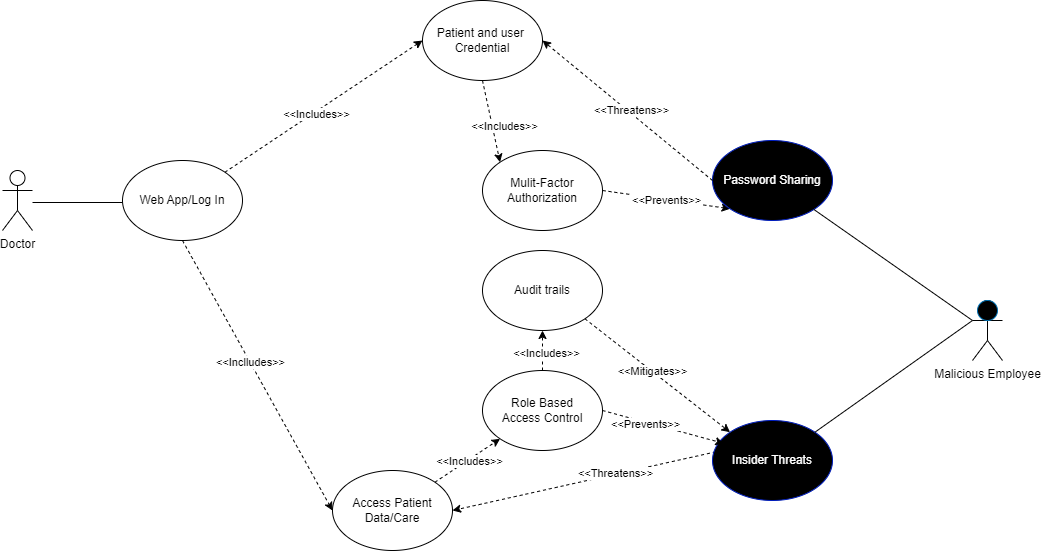

The diagram above was exported from draw.io. Its source (the exported page's mxGraphModel, read from the mxfile embedded in the PNG):
<mxGraphModel dx="1221" dy="638" grid="1" gridSize="10" guides="1" tooltips="1" connect="1" arrows="1" fold="1" page="1" pageScale="1" pageWidth="850" pageHeight="1100" math="0" shadow="0">
  <root>
    <mxCell id="0" />
    <mxCell id="1" parent="0" />
    <mxCell id="SSoZlEEdxV4zL4xD8buy-2" value="Doctor" style="shape=umlActor;verticalLabelPosition=bottom;verticalAlign=top;html=1;outlineConnect=0;fillColor=#FFFFFF;" parent="1" vertex="1">
      <mxGeometry x="80" y="180" width="30" height="60" as="geometry" />
    </mxCell>
    <mxCell id="SSoZlEEdxV4zL4xD8buy-3" value="" style="endArrow=none;html=1;" parent="1" edge="1">
      <mxGeometry width="50" height="50" relative="1" as="geometry">
        <mxPoint x="110" y="212" as="sourcePoint" />
        <mxPoint x="200" y="212" as="targetPoint" />
      </mxGeometry>
    </mxCell>
    <mxCell id="SSoZlEEdxV4zL4xD8buy-4" value="Web App/Log In" style="ellipse;whiteSpace=wrap;html=1;fillColor=#FFFFFF;" parent="1" vertex="1">
      <mxGeometry x="200" y="170" width="120" height="80" as="geometry" />
    </mxCell>
    <mxCell id="SSoZlEEdxV4zL4xD8buy-5" value="Access Patient Data/Care" style="ellipse;whiteSpace=wrap;html=1;fillColor=#FFFFFF;" parent="1" vertex="1">
      <mxGeometry x="410" y="480" width="120" height="80" as="geometry" />
    </mxCell>
    <mxCell id="owld82vvfgRrwBrJZHds-10" value="Patient and user&amp;nbsp;&lt;br&gt;Credential" style="ellipse;whiteSpace=wrap;html=1;" vertex="1" parent="1">
      <mxGeometry x="500" y="10" width="120" height="80" as="geometry" />
    </mxCell>
    <mxCell id="owld82vvfgRrwBrJZHds-28" value="Mulit-Factor&lt;br&gt;Authorization" style="ellipse;whiteSpace=wrap;html=1;" vertex="1" parent="1">
      <mxGeometry x="560" y="160" width="120" height="80" as="geometry" />
    </mxCell>
    <mxCell id="owld82vvfgRrwBrJZHds-45" value="" style="endArrow=classic;html=1;rounded=0;exitX=1;exitY=0;exitDx=0;exitDy=0;entryX=0;entryY=0.5;entryDx=0;entryDy=0;dashed=1;" edge="1" parent="1" source="SSoZlEEdxV4zL4xD8buy-4" target="owld82vvfgRrwBrJZHds-10">
      <mxGeometry width="50" height="50" relative="1" as="geometry">
        <mxPoint x="400" y="90" as="sourcePoint" />
        <mxPoint x="490.96000000000004" y="60.24000000000001" as="targetPoint" />
        <Array as="points" />
      </mxGeometry>
    </mxCell>
    <mxCell id="owld82vvfgRrwBrJZHds-46" value="&amp;lt;&amp;lt;Includes&amp;gt;&amp;gt;" style="edgeLabel;html=1;align=center;verticalAlign=middle;resizable=0;points=[];" vertex="1" connectable="0" parent="owld82vvfgRrwBrJZHds-45">
      <mxGeometry x="-0.2672" relative="1" as="geometry">
        <mxPoint x="19" y="-10" as="offset" />
      </mxGeometry>
    </mxCell>
    <mxCell id="owld82vvfgRrwBrJZHds-56" value="" style="endArrow=classic;html=1;rounded=0;exitX=0.027;exitY=0.392;exitDx=0;exitDy=0;dashed=1;entryX=1;entryY=0.5;entryDx=0;entryDy=0;exitPerimeter=0;" edge="1" parent="1" source="owld82vvfgRrwBrJZHds-53" target="SSoZlEEdxV4zL4xD8buy-5">
      <mxGeometry width="50" height="50" relative="1" as="geometry">
        <mxPoint x="400" y="290" as="sourcePoint" />
        <mxPoint x="450" y="240" as="targetPoint" />
      </mxGeometry>
    </mxCell>
    <mxCell id="owld82vvfgRrwBrJZHds-73" value="&amp;lt;&amp;lt;Threatens&amp;gt;&amp;gt;" style="edgeLabel;html=1;align=center;verticalAlign=middle;resizable=0;points=[];" vertex="1" connectable="0" parent="owld82vvfgRrwBrJZHds-56">
      <mxGeometry x="-0.2398" y="-1" relative="1" as="geometry">
        <mxPoint as="offset" />
      </mxGeometry>
    </mxCell>
    <mxCell id="owld82vvfgRrwBrJZHds-53" value="Insider Threats" style="ellipse;whiteSpace=wrap;html=1;fillColor=#000000;fontColor=#ffffff;strokeColor=#001DBC;" vertex="1" parent="1">
      <mxGeometry x="790" y="430" width="120" height="80" as="geometry" />
    </mxCell>
    <mxCell id="owld82vvfgRrwBrJZHds-68" value="" style="endArrow=classic;html=1;rounded=0;dashed=1;entryX=0;entryY=0;entryDx=0;entryDy=0;exitX=0.5;exitY=1;exitDx=0;exitDy=0;" edge="1" parent="1" source="owld82vvfgRrwBrJZHds-10" target="owld82vvfgRrwBrJZHds-28">
      <mxGeometry width="50" height="50" relative="1" as="geometry">
        <mxPoint x="480" y="140" as="sourcePoint" />
        <mxPoint x="740" y="280" as="targetPoint" />
      </mxGeometry>
    </mxCell>
    <mxCell id="owld82vvfgRrwBrJZHds-69" value="&amp;lt;&amp;lt;Includes&amp;gt;&amp;gt;" style="edgeLabel;html=1;align=center;verticalAlign=middle;resizable=0;points=[];" vertex="1" connectable="0" parent="owld82vvfgRrwBrJZHds-68">
      <mxGeometry x="0.0138" relative="1" as="geometry">
        <mxPoint x="13" y="4" as="offset" />
      </mxGeometry>
    </mxCell>
    <mxCell id="owld82vvfgRrwBrJZHds-74" value="" style="endArrow=classic;html=1;rounded=0;dashed=1;entryX=0;entryY=1;entryDx=0;entryDy=0;exitX=1;exitY=0.5;exitDx=0;exitDy=0;" edge="1" parent="1" source="owld82vvfgRrwBrJZHds-28" target="owld82vvfgRrwBrJZHds-6">
      <mxGeometry width="50" height="50" relative="1" as="geometry">
        <mxPoint x="760" y="200" as="sourcePoint" />
        <mxPoint x="770" y="140" as="targetPoint" />
      </mxGeometry>
    </mxCell>
    <mxCell id="owld82vvfgRrwBrJZHds-75" value="&amp;lt;&amp;lt;Prevents&amp;gt;&amp;gt;" style="edgeLabel;html=1;align=center;verticalAlign=middle;resizable=0;points=[];" vertex="1" connectable="0" parent="owld82vvfgRrwBrJZHds-74">
      <mxGeometry x="-0.0102" relative="1" as="geometry">
        <mxPoint as="offset" />
      </mxGeometry>
    </mxCell>
    <mxCell id="owld82vvfgRrwBrJZHds-61" value="Audit trails" style="ellipse;whiteSpace=wrap;html=1;" vertex="1" parent="1">
      <mxGeometry x="560" y="260" width="120" height="80" as="geometry" />
    </mxCell>
    <mxCell id="owld82vvfgRrwBrJZHds-6" value="Password Sharing" style="ellipse;whiteSpace=wrap;html=1;fillColor=#000000;fontColor=#ffffff;strokeColor=#001DBC;" vertex="1" parent="1">
      <mxGeometry x="790" y="150" width="120" height="80" as="geometry" />
    </mxCell>
    <mxCell id="owld82vvfgRrwBrJZHds-9" value="" style="endArrow=none;html=1;rounded=0;entryX=0;entryY=0.3333333333333333;entryDx=0;entryDy=0;entryPerimeter=0;" edge="1" parent="1" source="owld82vvfgRrwBrJZHds-6" target="owld82vvfgRrwBrJZHds-2">
      <mxGeometry width="50" height="50" relative="1" as="geometry">
        <mxPoint x="870" y="150" as="sourcePoint" />
        <mxPoint x="920" y="100" as="targetPoint" />
      </mxGeometry>
    </mxCell>
    <mxCell id="owld82vvfgRrwBrJZHds-79" value="" style="endArrow=classic;html=1;rounded=0;exitX=0.5;exitY=1;exitDx=0;exitDy=0;entryX=0;entryY=0.5;entryDx=0;entryDy=0;dashed=1;" edge="1" parent="1" source="SSoZlEEdxV4zL4xD8buy-4" target="SSoZlEEdxV4zL4xD8buy-5">
      <mxGeometry width="50" height="50" relative="1" as="geometry">
        <mxPoint x="520" y="310" as="sourcePoint" />
        <mxPoint x="570" y="260" as="targetPoint" />
      </mxGeometry>
    </mxCell>
    <mxCell id="owld82vvfgRrwBrJZHds-86" value="&amp;lt;&amp;lt;Inclludes&amp;gt;&amp;gt;" style="edgeLabel;html=1;align=center;verticalAlign=middle;resizable=0;points=[];" vertex="1" connectable="0" parent="owld82vvfgRrwBrJZHds-79">
      <mxGeometry x="-0.0999" relative="1" as="geometry">
        <mxPoint as="offset" />
      </mxGeometry>
    </mxCell>
    <mxCell id="owld82vvfgRrwBrJZHds-80" value="" style="endArrow=classic;html=1;rounded=0;exitX=0;exitY=0.5;exitDx=0;exitDy=0;entryX=1;entryY=0.5;entryDx=0;entryDy=0;dashed=1;" edge="1" parent="1" source="owld82vvfgRrwBrJZHds-6" target="owld82vvfgRrwBrJZHds-10">
      <mxGeometry width="50" height="50" relative="1" as="geometry">
        <mxPoint x="520" y="310" as="sourcePoint" />
        <mxPoint x="570" y="260" as="targetPoint" />
      </mxGeometry>
    </mxCell>
    <mxCell id="owld82vvfgRrwBrJZHds-83" value="&amp;lt;&amp;lt;Threatens&amp;gt;&amp;gt;" style="edgeLabel;html=1;align=center;verticalAlign=middle;resizable=0;points=[];" vertex="1" connectable="0" parent="owld82vvfgRrwBrJZHds-80">
      <mxGeometry x="-0.017" y="-3" relative="1" as="geometry">
        <mxPoint as="offset" />
      </mxGeometry>
    </mxCell>
    <mxCell id="owld82vvfgRrwBrJZHds-82" value="" style="endArrow=none;html=1;rounded=0;exitX=1;exitY=0;exitDx=0;exitDy=0;entryX=0;entryY=0.3333333333333333;entryDx=0;entryDy=0;entryPerimeter=0;" edge="1" parent="1" source="owld82vvfgRrwBrJZHds-53" target="owld82vvfgRrwBrJZHds-2">
      <mxGeometry width="50" height="50" relative="1" as="geometry">
        <mxPoint x="550" y="220" as="sourcePoint" />
        <mxPoint x="600" y="170" as="targetPoint" />
      </mxGeometry>
    </mxCell>
    <mxCell id="owld82vvfgRrwBrJZHds-84" value="" style="endArrow=classic;html=1;rounded=0;exitX=1;exitY=1;exitDx=0;exitDy=0;entryX=0;entryY=0;entryDx=0;entryDy=0;dashed=1;" edge="1" parent="1" source="owld82vvfgRrwBrJZHds-61" target="owld82vvfgRrwBrJZHds-53">
      <mxGeometry width="50" height="50" relative="1" as="geometry">
        <mxPoint x="550" y="330" as="sourcePoint" />
        <mxPoint x="600" y="280" as="targetPoint" />
      </mxGeometry>
    </mxCell>
    <mxCell id="owld82vvfgRrwBrJZHds-85" value="&amp;lt;&amp;lt;Mitigates&amp;gt;&amp;gt;" style="edgeLabel;html=1;align=center;verticalAlign=middle;resizable=0;points=[];" vertex="1" connectable="0" parent="owld82vvfgRrwBrJZHds-84">
      <mxGeometry x="-0.0822" relative="1" as="geometry">
        <mxPoint as="offset" />
      </mxGeometry>
    </mxCell>
    <mxCell id="owld82vvfgRrwBrJZHds-93" value="Role Based&lt;br&gt;Access Control" style="ellipse;whiteSpace=wrap;html=1;" vertex="1" parent="1">
      <mxGeometry x="560" y="380" width="120" height="80" as="geometry" />
    </mxCell>
    <mxCell id="owld82vvfgRrwBrJZHds-94" value="" style="endArrow=classic;html=1;rounded=0;exitX=0.5;exitY=0;exitDx=0;exitDy=0;dashed=1;" edge="1" parent="1" source="owld82vvfgRrwBrJZHds-93" target="owld82vvfgRrwBrJZHds-61">
      <mxGeometry width="50" height="50" relative="1" as="geometry">
        <mxPoint x="540" y="320" as="sourcePoint" />
        <mxPoint x="590" y="270" as="targetPoint" />
      </mxGeometry>
    </mxCell>
    <mxCell id="owld82vvfgRrwBrJZHds-95" value="&amp;lt;&amp;lt;Includes&amp;gt;&amp;gt;" style="edgeLabel;html=1;align=center;verticalAlign=middle;resizable=0;points=[];" vertex="1" connectable="0" parent="owld82vvfgRrwBrJZHds-94">
      <mxGeometry x="-0.0889" y="-3" relative="1" as="geometry">
        <mxPoint as="offset" />
      </mxGeometry>
    </mxCell>
    <mxCell id="owld82vvfgRrwBrJZHds-96" value="" style="endArrow=classic;html=1;rounded=0;exitX=1;exitY=0.5;exitDx=0;exitDy=0;entryX=0.094;entryY=0.286;entryDx=0;entryDy=0;entryPerimeter=0;dashed=1;" edge="1" parent="1" source="owld82vvfgRrwBrJZHds-93" target="owld82vvfgRrwBrJZHds-53">
      <mxGeometry width="50" height="50" relative="1" as="geometry">
        <mxPoint x="540" y="320" as="sourcePoint" />
        <mxPoint x="590" y="270" as="targetPoint" />
      </mxGeometry>
    </mxCell>
    <mxCell id="owld82vvfgRrwBrJZHds-97" value="&amp;lt;&amp;lt;Prevents&amp;gt;&amp;gt;" style="edgeLabel;html=1;align=center;verticalAlign=middle;resizable=0;points=[];" vertex="1" connectable="0" parent="owld82vvfgRrwBrJZHds-96">
      <mxGeometry x="-0.2761" y="-2" relative="1" as="geometry">
        <mxPoint as="offset" />
      </mxGeometry>
    </mxCell>
    <mxCell id="owld82vvfgRrwBrJZHds-98" value="" style="endArrow=classic;html=1;rounded=0;entryX=0;entryY=1;entryDx=0;entryDy=0;dashed=1;exitX=1;exitY=0;exitDx=0;exitDy=0;" edge="1" parent="1" source="SSoZlEEdxV4zL4xD8buy-5" target="owld82vvfgRrwBrJZHds-93">
      <mxGeometry width="50" height="50" relative="1" as="geometry">
        <mxPoint x="500" y="430" as="sourcePoint" />
        <mxPoint x="604.4264068711927" y="501.7157287525383" as="targetPoint" />
      </mxGeometry>
    </mxCell>
    <mxCell id="owld82vvfgRrwBrJZHds-99" value="&amp;lt;&amp;lt;Includes&amp;gt;&amp;gt;" style="edgeLabel;html=1;align=center;verticalAlign=middle;resizable=0;points=[];" vertex="1" connectable="0" parent="owld82vvfgRrwBrJZHds-98">
      <mxGeometry x="0.0295" y="-1" relative="1" as="geometry">
        <mxPoint as="offset" />
      </mxGeometry>
    </mxCell>
    <mxCell id="owld82vvfgRrwBrJZHds-102" value="" style="group" vertex="1" connectable="0" parent="1">
      <mxGeometry x="1050" y="310" width="30" height="60" as="geometry" />
    </mxCell>
    <mxCell id="owld82vvfgRrwBrJZHds-2" value="Malicious Employee" style="shape=umlActor;verticalLabelPosition=bottom;verticalAlign=top;html=1;outlineConnect=0;strokeColor=#000000;" vertex="1" parent="owld82vvfgRrwBrJZHds-102">
      <mxGeometry width="30" height="60" as="geometry" />
    </mxCell>
    <mxCell id="owld82vvfgRrwBrJZHds-3" value="" style="ellipse;whiteSpace=wrap;html=1;aspect=fixed;fillColor=#000000;fontColor=#ffffff;strokeColor=#006EAF;" vertex="1" parent="owld82vvfgRrwBrJZHds-102">
      <mxGeometry x="5" width="20" height="20" as="geometry" />
    </mxCell>
  </root>
</mxGraphModel>